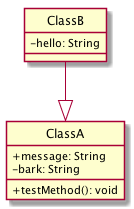

The diagram above was rendered by PlantUML. Its source (embedded in the PNG):
@startuml 
skinparam classAttributeIconSize 0
class ClassA {
+testMethod(): void
+message: String
-bark: String
}

class ClassB {
-hello: String
}

ClassB--|>ClassA

hide circle 
@enduml